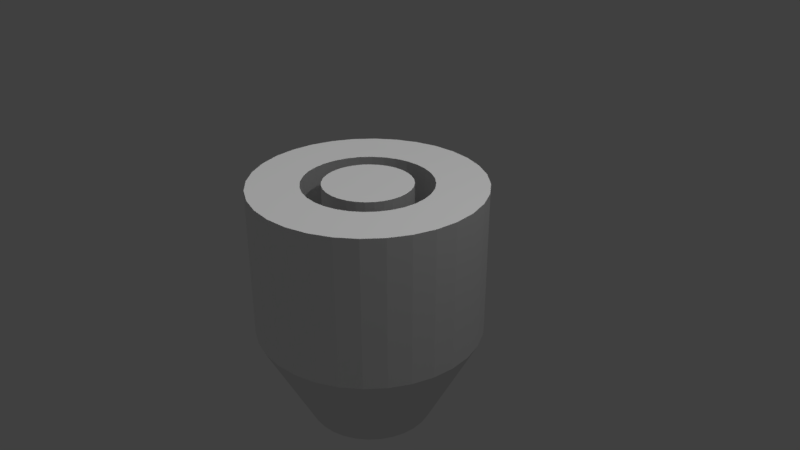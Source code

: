 # Source: level_01_blend.blend  (saved by Blender 2.78.0; exported with 4.5.12 LTS)
import bpy
from mathutils import Matrix  # noqa: F401  (used for matrix-valued properties, if any)

bpy.ops.wm.read_factory_settings(use_empty=True)
scene = bpy.context.scene
scene.name = 'Scene'

# ---- collections
col_collection_1 = bpy.data.collections.new('Collection 1'); scene.collection.children.link(col_collection_1)

# ---- materials (node trees are filled in below, after node groups)
mat_material_001 = bpy.data.materials.new('Material.001')
mat_material_001.alpha_threshold = 0.0
mat_material_001.use_transparent_shadow = False
mat_material_001.roughness = 0.5

# ---- material node trees

# ---- world
world_world = bpy.data.worlds.new('World'); scene.world = world_world
world_world.color = (0.05088, 0.05088, 0.05088)
world_world.use_sun_shadow = False
world_world.sun_shadow_jitter_overblur = 0.0
world_world.cycles.sampling_method = 'MANUAL'

# ---- cameras
cam_camera = bpy.data.cameras.new('Camera')
cam_camera.clip_end = 100.0
cam_camera.lens = 35.0
cam_camera.sensor_width = 32.0
cam_camera.sensor_height = 18.0
cam_camera.ortho_scale = 7.314
cam_camera.dof.focus_distance = 0.0
cam_camera.dof.aperture_fstop = 128.0

# ---- lights
light_sun = bpy.data.lights.new('Sun', 'SUN')
light_sun.transmission_factor = 0.0
light_sun.angle = 0.1993
light_sun.energy = 1.0
light_sun.shadow_buffer_clip_start = 0.5
light_sun.shadow_soft_size = 0.1
light_sun.shadow_cascade_max_distance = 1000.0
light_lamp = bpy.data.lights.new('Lamp', 'POINT')
light_lamp.transmission_factor = 0.0
light_lamp.cutoff_distance = 30.0
light_lamp.energy = 100.0
light_lamp.shadow_buffer_clip_start = 1.001
light_lamp.shadow_soft_size = 0.1
light_lamp.shadow_maximum_resolution = 0.006
light_lamp.use_absolute_resolution = True

# ---- meshes
me_cylinder_001 = bpy.data.meshes.new('Cylinder.001')
me_cylinder_001.from_pydata([(0.0, 0.0, -2.347), (0.0, 0.0, 1.0), (0.0, 1.0, -2.347), (0.0, 1.0, 1.0), (0.1951, 0.9808, -2.347), (0.1951, 0.9808, 1.0), (0.3827, 0.9239, -2.347), (0.3827, 0.9239, 1.0), (0.5556, 0.8315, -2.347), (0.5556, 0.8315, 1.0), (0.7071, 0.7071, -2.347), (0.7071, 0.7071, 1.0), (0.8315, 0.5556, -2.347), (0.8315, 0.5556, 1.0), (0.9239, 0.3827, -2.347), (0.9239, 0.3827, 1.0), (0.9808, 0.1951, -2.347), (0.9808, 0.1951, 1.0), (1.0, 7.55e-08, -2.347), (1.0, 7.55e-08, 1.0), (0.9808, -0.1951, -2.347), (0.9808, -0.1951, 1.0), (0.9239, -0.3827, -2.347), (0.9239, -0.3827, 1.0), (0.8315, -0.5556, -2.347), (0.8315, -0.5556, 1.0), (0.7071, -0.7071, -2.347), (0.7071, -0.7071, 1.0), (0.5556, -0.8315, -2.347), (0.5556, -0.8315, 1.0), (0.3827, -0.9239, -2.347), (0.3827, -0.9239, 1.0), (0.1951, -0.9808, -2.347), (0.1951, -0.9808, 1.0), (-3.258e-07, -1.0, -2.347), (-3.258e-07, -1.0, 1.0), (-0.1951, -0.9808, -2.347), (-0.1951, -0.9808, 1.0), (-0.3827, -0.9239, -2.347), (-0.3827, -0.9239, 1.0), (-0.5556, -0.8315, -2.347), (-0.5556, -0.8315, 1.0), (-0.7071, -0.7071, -2.347), (-0.7071, -0.7071, 1.0), (-0.8315, -0.5556, -2.347), (-0.8315, -0.5556, 1.0), (-0.9239, -0.3827, -2.347), (-0.9239, -0.3827, 1.0), (-0.9808, -0.1951, -2.347), (-0.9808, -0.1951, 1.0), (-1.0, 9.656e-07, -2.347), (-1.0, 9.656e-07, 1.0), (-0.9808, 0.1951, -2.347), (-0.9808, 0.1951, 1.0), (-0.9239, 0.3827, -2.347), (-0.9239, 0.3827, 1.0), (-0.8315, 0.5556, -2.347), (-0.8315, 0.5556, 1.0), (-0.7071, 0.7071, -2.347), (-0.7071, 0.7071, 1.0), (-0.5556, 0.8315, -2.347), (-0.5556, 0.8315, 1.0), (-0.3827, 0.9239, -2.347), (-0.3827, 0.9239, 1.0), (-0.1951, 0.9808, -2.347), (-0.1951, 0.9808, 1.0)], [], [(0, 2, 4), (1, 5, 3), (2, 3, 5, 4), (0, 4, 6), (1, 7, 5), (4, 5, 7, 6), (0, 6, 8), (1, 9, 7), (6, 7, 9, 8), (0, 8, 10), (1, 11, 9), (8, 9, 11, 10), (0, 10, 12), (1, 13, 11), (10, 11, 13, 12), (0, 12, 14), (1, 15, 13), (12, 13, 15, 14), (0, 14, 16), (1, 17, 15), (14, 15, 17, 16), (0, 16, 18), (1, 19, 17), (16, 17, 19, 18), (0, 18, 20), (1, 21, 19), (18, 19, 21, 20), (0, 20, 22), (1, 23, 21), (20, 21, 23, 22), (0, 22, 24), (1, 25, 23), (22, 23, 25, 24), (0, 24, 26), (1, 27, 25), (24, 25, 27, 26), (0, 26, 28), (1, 29, 27), (26, 27, 29, 28), (0, 28, 30), (1, 31, 29), (28, 29, 31, 30), (0, 30, 32), (1, 33, 31), (30, 31, 33, 32), (0, 32, 34), (1, 35, 33), (32, 33, 35, 34), (0, 34, 36), (1, 37, 35), (34, 35, 37, 36), (0, 36, 38), (1, 39, 37), (36, 37, 39, 38), (0, 38, 40), (1, 41, 39), (38, 39, 41, 40), (0, 40, 42), (1, 43, 41), (40, 41, 43, 42), (0, 42, 44), (1, 45, 43), (42, 43, 45, 44), (0, 44, 46), (1, 47, 45), (44, 45, 47, 46), (0, 46, 48), (1, 49, 47), (46, 47, 49, 48), (0, 48, 50), (1, 51, 49), (48, 49, 51, 50), (0, 50, 52), (1, 53, 51), (50, 51, 53, 52), (0, 52, 54), (1, 55, 53), (52, 53, 55, 54), (0, 54, 56), (1, 57, 55), (54, 55, 57, 56), (0, 56, 58), (1, 59, 57), (56, 57, 59, 58), (0, 58, 60), (1, 61, 59), (58, 59, 61, 60), (0, 60, 62), (1, 63, 61), (60, 61, 63, 62), (0, 62, 64), (1, 65, 63), (62, 63, 65, 64), (0, 64, 2), (1, 3, 65), (64, 65, 3, 2)])
_ca = me_cylinder_001.color_attributes.new('Col', 'BYTE_COLOR', 'CORNER')
_ca.data.foreach_set('color', [0.02029, 0.1683, 0.6308, 1.0, 0.02029, 0.1683, 0.6308, 1.0, 0.02029, 0.1683, 0.6308, 1.0, 0.008568, 0.03071, 0.147, 1.0, 0.008568, 0.03071, 0.147, 1.0, 0.008568, 0.03071, 0.147, 1.0, 0.02029, 0.1683, 0.6308, 1.0, 0.02029, 0.1683, 0.6308, 1.0, 0.02029, 0.1683, 0.6308, 1.0, 0.02029, 0.1683, 0.6308, 1.0, 0.02029, 0.1683, 0.6308, 1.0, 0.02029, 0.1683, 0.6308, 1.0, 0.02029, 0.1683, 0.6308, 1.0, 0.4342, 0.6445, 0.7379, 1.0, 0.4342, 0.6445, 0.7379, 1.0, 0.4342, 0.6445, 0.7379, 1.0, 0.02029, 0.1683, 0.6308, 1.0, 0.02029, 0.1683, 0.6308, 1.0, 0.02029, 0.1683, 0.6308, 1.0, 0.02029, 0.1683, 0.6308, 1.0, 0.02029, 0.1683, 0.6308, 1.0, 0.02029, 0.1683, 0.6308, 1.0, 0.02029, 0.1683, 0.6308, 1.0, 0.008568, 0.03071, 0.147, 1.0, 0.008568, 0.03071, 0.147, 1.0, 0.008568, 0.03071, 0.147, 1.0, 0.02029, 0.1683, 0.6308, 1.0, 0.02029, 0.1683, 0.6308, 1.0, 0.02029, 0.1683, 0.6308, 1.0, 0.02029, 0.1683, 0.6308, 1.0, 0.02029, 0.1683, 0.6308, 1.0, 0.02029, 0.1683, 0.6308, 1.0, 0.02029, 0.1683, 0.6308, 1.0, 0.4342, 0.6445, 0.7379, 1.0, 0.4342, 0.6445, 0.7379, 1.0, 0.4342, 0.6445, 0.7379, 1.0, 0.02029, 0.1683, 0.6308, 1.0, 0.02029, 0.1683, 0.6308, 1.0, 0.02029, 0.1683, 0.6308, 1.0, 0.02029, 0.1683, 0.6308, 1.0, 0.02029, 0.1683, 0.6308, 1.0, 0.02029, 0.1683, 0.6308, 1.0, 0.02029, 0.1683, 0.6308, 1.0, 0.008568, 0.03071, 0.147, 1.0, 0.008568, 0.03071, 0.147, 1.0, 0.008568, 0.03071, 0.147, 1.0, 0.02029, 0.1683, 0.6308, 1.0, 0.02029, 0.1683, 0.6308, 1.0, 0.02029, 0.1683, 0.6308, 1.0, 0.02029, 0.1683, 0.6308, 1.0, 0.02029, 0.1683, 0.6308, 1.0, 0.02029, 0.1683, 0.6308, 1.0, 0.02029, 0.1683, 0.6308, 1.0, 0.4342, 0.6445, 0.7379, 1.0, 0.4342, 0.6445, 0.7379, 1.0, 0.4342, 0.6445, 0.7379, 1.0, 0.02029, 0.1683, 0.6308, 1.0, 0.02029, 0.1683, 0.6308, 1.0, 0.02029, 0.1683, 0.6308, 1.0, 0.02029, 0.1683, 0.6308, 1.0, 0.02029, 0.1683, 0.6308, 1.0, 0.02029, 0.1683, 0.6308, 1.0, 0.02122, 0.1714, 0.6308, 1.0, 0.008568, 0.03071, 0.147, 1.0, 0.008568, 0.03071, 0.147, 1.0, 0.008568, 0.03071, 0.147, 1.0, 0.02029, 0.1683, 0.6308, 1.0, 0.02029, 0.1683, 0.6308, 1.0, 0.02029, 0.1683, 0.6308, 1.0, 0.02029, 0.1683, 0.6308, 1.0, 0.02029, 0.1683, 0.6308, 1.0, 0.02122, 0.1714, 0.6308, 1.0, 0.02122, 0.1714, 0.6308, 1.0, 0.4342, 0.6445, 0.7379, 1.0, 0.4342, 0.6445, 0.7379, 1.0, 0.4342, 0.6445, 0.7379, 1.0, 0.02029, 0.1683, 0.6308, 1.0, 0.02029, 0.1683, 0.6308, 1.0, 0.02029, 0.1683, 0.6308, 1.0, 0.02029, 0.1683, 0.6308, 1.0, 0.02029, 0.1683, 0.6308, 1.0, 0.02122, 0.1714, 0.6308, 1.0, 0.02122, 0.1714, 0.6308, 1.0, 0.008568, 0.03071, 0.147, 1.0, 0.008568, 0.03071, 0.147, 1.0, 0.008568, 0.03071, 0.147, 1.0, 0.02029, 0.1683, 0.6308, 1.0, 0.02029, 0.1683, 0.6308, 1.0, 0.02029, 0.1683, 0.6308, 1.0, 0.02029, 0.1683, 0.6308, 1.0, 0.02029, 0.1683, 0.6308, 1.0, 0.02122, 0.1714, 0.6308, 1.0, 0.02122, 0.1714, 0.6308, 1.0, 0.4342, 0.6445, 0.7379, 1.0, 0.4342, 0.6445, 0.7379, 1.0, 0.4342, 0.6445, 0.7379, 1.0, 0.02029, 0.1683, 0.6308, 1.0, 0.02029, 0.1683, 0.6308, 1.0, 0.02029, 0.1683, 0.6308, 1.0, 0.02029, 0.1683, 0.6308, 1.0, 0.02029, 0.1683, 0.6308, 1.0, 0.02122, 0.1714, 0.6308, 1.0, 0.02122, 0.1683, 0.6308, 1.0, 0.008568, 0.03071, 0.147, 1.0, 0.008568, 0.03071, 0.147, 1.0, 0.008568, 0.03071, 0.147, 1.0, 0.02029, 0.1683, 0.6308, 1.0, 0.02029, 0.1683, 0.6308, 1.0, 0.02029, 0.1683, 0.6308, 1.0, 0.02029, 0.1683, 0.6308, 1.0, 0.02029, 0.1683, 0.6308, 1.0, 0.02122, 0.1683, 0.6308, 1.0, 0.02029, 0.1683, 0.6308, 1.0, 0.4342, 0.6445, 0.7379, 1.0, 0.4342, 0.6445, 0.7379, 1.0, 0.4342, 0.6445, 0.7379, 1.0, 0.02029, 0.1683, 0.6308, 1.0, 0.02029, 0.1683, 0.6308, 1.0, 0.02029, 0.1683, 0.6308, 1.0, 0.02029, 0.1683, 0.6308, 1.0, 0.02029, 0.1683, 0.6308, 1.0, 0.02029, 0.1683, 0.6308, 1.0, 0.02122, 0.1714, 0.6308, 1.0, 0.008568, 0.03071, 0.147, 1.0, 0.008568, 0.03071, 0.147, 1.0, 0.008568, 0.03071, 0.147, 1.0, 0.02029, 0.1683, 0.6308, 1.0, 0.02029, 0.1683, 0.6308, 1.0, 0.02029, 0.1683, 0.6308, 1.0, 0.02029, 0.1683, 0.6308, 1.0, 0.02029, 0.1683, 0.6308, 1.0, 0.02122, 0.1714, 0.6308, 1.0, 0.02416, 0.1779, 0.6376, 1.0, 0.4342, 0.6445, 0.7379, 1.0, 0.4342, 0.6445, 0.7379, 1.0, 0.4342, 0.6445, 0.7379, 1.0, 0.02029, 0.1683, 0.6308, 1.0, 0.02029, 0.1683, 0.6308, 1.0, 0.02029, 0.1683, 0.6308, 1.0, 0.02029, 0.1683, 0.6308, 1.0, 0.02029, 0.1683, 0.6308, 1.0, 0.02416, 0.1779, 0.6376, 1.0, 0.02956, 0.1912, 0.6445, 1.0, 0.008568, 0.03071, 0.147, 1.0, 0.008568, 0.03071, 0.147, 1.0, 0.008568, 0.03071, 0.147, 1.0, 0.02029, 0.1683, 0.6308, 1.0, 0.02029, 0.1683, 0.6308, 1.0, 0.02029, 0.1683, 0.6308, 1.0, 0.02122, 0.1714, 0.6308, 1.0, 0.02029, 0.1683, 0.6308, 1.0, 0.02956, 0.1912, 0.6445, 1.0, 0.04231, 0.2086, 0.6654, 1.0, 0.4342, 0.6445, 0.7379, 1.0, 0.4342, 0.6445, 0.7379, 1.0, 0.4342, 0.6445, 0.7379, 1.0, 0.02122, 0.1714, 0.6308, 1.0, 0.02029, 0.1683, 0.6308, 1.0, 0.02029, 0.1683, 0.6308, 1.0, 0.02624, 0.1812, 0.6376, 1.0, 0.02029, 0.1683, 0.6308, 1.0, 0.04231, 0.2086, 0.6654, 1.0, 0.05448, 0.2232, 0.6724, 1.0, 0.008568, 0.03071, 0.147, 1.0, 0.008568, 0.03071, 0.147, 1.0, 0.008568, 0.03071, 0.147, 1.0, 0.02624, 0.1812, 0.6376, 1.0, 0.02029, 0.1683, 0.6308, 1.0, 0.02029, 0.1683, 0.6308, 1.0, 0.02029, 0.1683, 0.6308, 1.0, 0.02029, 0.1683, 0.6308, 1.0, 0.05448, 0.2232, 0.6724, 1.0, 0.05951, 0.2384, 0.6795, 1.0, 0.4342, 0.6445, 0.7379, 1.0, 0.4342, 0.6445, 0.7379, 1.0, 0.4342, 0.6445, 0.7379, 1.0, 0.02029, 0.1683, 0.6308, 1.0, 0.02029, 0.1683, 0.6308, 1.0, 0.02029, 0.1683, 0.6308, 1.0, 0.02029, 0.1683, 0.6308, 1.0, 0.02029, 0.1683, 0.6308, 1.0, 0.05951, 0.2384, 0.6795, 1.0, 0.07421, 0.2582, 0.6939, 1.0, 0.008568, 0.03071, 0.147, 1.0, 0.008568, 0.03071, 0.147, 1.0, 0.008568, 0.03071, 0.147, 1.0, 0.02029, 0.1683, 0.6308, 1.0, 0.02029, 0.1683, 0.6308, 1.0, 0.02029, 0.1683, 0.6308, 1.0, 0.02029, 0.1683, 0.6308, 1.0, 0.02029, 0.1683, 0.6308, 1.0, 0.07421, 0.2582, 0.6939, 1.0, 0.08866, 0.2789, 0.7011, 1.0, 0.4342, 0.6445, 0.7379, 1.0, 0.4342, 0.6445, 0.7379, 1.0, 0.4342, 0.6445, 0.7379, 1.0, 0.02029, 0.1683, 0.6308, 1.0, 0.02029, 0.1683, 0.6308, 1.0, 0.02029, 0.1683, 0.6308, 1.0, 0.02029, 0.1683, 0.6308, 1.0, 0.02029, 0.1683, 0.6308, 1.0, 0.08866, 0.2789, 0.7011, 1.0, 0.03434, 0.1946, 0.6514, 1.0, 0.008568, 0.03071, 0.147, 1.0, 0.008568, 0.03071, 0.147, 1.0, 0.008568, 0.03071, 0.147, 1.0, 0.02029, 0.1683, 0.6308, 1.0, 0.02029, 0.1683, 0.6308, 1.0, 0.02029, 0.1683, 0.6308, 1.0, 0.02029, 0.1683, 0.6308, 1.0, 0.02029, 0.1683, 0.6308, 1.0, 0.03434, 0.1946, 0.6514, 1.0, 0.02122, 0.1714, 0.6308, 1.0, 0.4342, 0.6445, 0.7379, 1.0, 0.4342, 0.6445, 0.7379, 1.0, 0.4342, 0.6445, 0.7379, 1.0, 0.02029, 0.1683, 0.6308, 1.0, 0.02029, 0.1683, 0.6308, 1.0, 0.02029, 0.1683, 0.6308, 1.0, 0.02029, 0.1683, 0.6308, 1.0, 0.02029, 0.1683, 0.6308, 1.0, 0.02122, 0.1714, 0.6308, 1.0, 0.02029, 0.1683, 0.6308, 1.0, 0.008568, 0.03071, 0.147, 1.0, 0.008568, 0.03071, 0.147, 1.0, 0.008568, 0.03071, 0.147, 1.0, 0.02029, 0.1683, 0.6308, 1.0, 0.02029, 0.1683, 0.6308, 1.0, 0.02029, 0.1683, 0.6308, 1.0, 0.02029, 0.1683, 0.6308, 1.0, 0.02029, 0.1683, 0.6308, 1.0, 0.02029, 0.1683, 0.6308, 1.0, 0.02029, 0.1683, 0.6308, 1.0, 0.4342, 0.6445, 0.7379, 1.0, 0.4342, 0.6445, 0.7379, 1.0, 0.4342, 0.6445, 0.7379, 1.0, 0.02029, 0.1683, 0.6308, 1.0, 0.02029, 0.1683, 0.6308, 1.0, 0.02029, 0.1683, 0.6308, 1.0, 0.02029, 0.1683, 0.6308, 1.0, 0.02029, 0.1683, 0.6308, 1.0, 0.02029, 0.1683, 0.6308, 1.0, 0.02029, 0.1683, 0.6308, 1.0, 0.008568, 0.03071, 0.147, 1.0, 0.008568, 0.03071, 0.147, 1.0, 0.008568, 0.03071, 0.147, 1.0, 0.02029, 0.1683, 0.6308, 1.0, 0.02029, 0.1683, 0.6308, 1.0, 0.02029, 0.1683, 0.6308, 1.0, 0.02029, 0.1683, 0.6308, 1.0, 0.02029, 0.1683, 0.6308, 1.0, 0.02029, 0.1683, 0.6308, 1.0, 0.02029, 0.1683, 0.6308, 1.0, 0.4342, 0.6445, 0.7379, 1.0, 0.4342, 0.6445, 0.7379, 1.0, 0.4342, 0.6445, 0.7379, 1.0, 0.02029, 0.1683, 0.6308, 1.0, 0.02029, 0.1683, 0.6308, 1.0, 0.02029, 0.1683, 0.6308, 1.0, 0.02029, 0.1683, 0.6308, 1.0, 0.02029, 0.1683, 0.6308, 1.0, 0.02029, 0.1683, 0.6308, 1.0, 0.02029, 0.1683, 0.6308, 1.0, 0.008568, 0.03071, 0.147, 1.0, 0.008568, 0.03071, 0.147, 1.0, 0.008568, 0.03071, 0.147, 1.0, 0.02029, 0.1683, 0.6308, 1.0, 0.02029, 0.1683, 0.6308, 1.0, 0.02029, 0.1683, 0.6308, 1.0, 0.02122, 0.1714, 0.6308, 1.0, 0.02029, 0.1683, 0.6308, 1.0, 0.02029, 0.1683, 0.6308, 1.0, 0.02732, 0.1878, 0.6514, 1.0, 0.4342, 0.6445, 0.7379, 1.0, 0.4342, 0.6445, 0.7379, 1.0, 0.4342, 0.6445, 0.7379, 1.0, 0.02122, 0.1714, 0.6308, 1.0, 0.02029, 0.1683, 0.6308, 1.0, 0.02217, 0.1714, 0.6376, 1.0, 0.04092, 0.2122, 0.6514, 1.0, 0.02029, 0.1683, 0.6308, 1.0, 0.02732, 0.1878, 0.6514, 1.0, 0.02029, 0.1683, 0.6308, 1.0, 0.008568, 0.03071, 0.147, 1.0, 0.008568, 0.03071, 0.147, 1.0, 0.008568, 0.03071, 0.147, 1.0, 0.04092, 0.2122, 0.6514, 1.0, 0.02217, 0.1714, 0.6376, 1.0, 0.02122, 0.1683, 0.6308, 1.0, 0.02732, 0.1845, 0.6445, 1.0, 0.02029, 0.1683, 0.6308, 1.0, 0.02029, 0.1683, 0.6308, 1.0, 0.02029, 0.1683, 0.6308, 1.0, 0.4342, 0.6445, 0.7379, 1.0, 0.4342, 0.6445, 0.7379, 1.0, 0.4342, 0.6445, 0.7379, 1.0, 0.02732, 0.1845, 0.6445, 1.0, 0.02122, 0.1683, 0.6308, 1.0, 0.02029, 0.1683, 0.6308, 1.0, 0.05286, 0.227, 0.6654, 1.0, 0.02029, 0.1683, 0.6308, 1.0, 0.02029, 0.1683, 0.6308, 1.0, 0.02029, 0.1683, 0.6308, 1.0, 0.008568, 0.03071, 0.147, 1.0, 0.008568, 0.03071, 0.147, 1.0, 0.008568, 0.03071, 0.147, 1.0, 0.05286, 0.227, 0.6654, 1.0, 0.02029, 0.1683, 0.6308, 1.0, 0.02029, 0.1683, 0.6308, 1.0, 0.02029, 0.1683, 0.6308, 1.0, 0.02029, 0.1683, 0.6308, 1.0, 0.02029, 0.1683, 0.6308, 1.0, 0.02029, 0.1683, 0.6308, 1.0, 0.4342, 0.6445, 0.7379, 1.0, 0.4342, 0.6445, 0.7379, 1.0, 0.4342, 0.6445, 0.7379, 1.0, 0.02029, 0.1683, 0.6308, 1.0, 0.02029, 0.1683, 0.6308, 1.0, 0.02029, 0.1683, 0.6308, 1.0, 0.02029, 0.1683, 0.6308, 1.0])
me_cylinder_001.use_remesh_preserve_volume = False
me_cylinder_001.use_remesh_preserve_attributes = False
me_cylinder_001.use_mirror_vertex_groups = False
me_cylinder_001.use_paint_bone_selection = False
me_cylinder_001.use_paint_mask = True
me_cylinder_001.update()
me_cylinder = bpy.data.meshes.new('Cylinder')
me_cylinder.from_pydata([(-2.774e-08, 1.518, -1.0), (-2.774e-08, 1.518, 1.0), (0.2962, 1.489, -1.0), (0.2962, 1.489, 1.0), (0.5809, 1.402, -1.0), (0.5809, 1.402, 1.0), (0.8434, 1.262, -1.0), (0.8434, 1.262, 1.0), (1.073, 1.073, -1.0), (1.073, 1.073, 1.0), (1.262, 0.8434, -1.0), (1.262, 0.8434, 1.0), (1.402, 0.5809, -1.0), (1.402, 0.5809, 1.0), (1.489, 0.2962, -1.0), (1.489, 0.2962, 1.0), (1.518, -5.039e-08, -1.0), (1.518, -5.039e-08, 1.0), (1.489, -0.2962, -1.0), (1.489, -0.2962, 1.0), (1.402, -0.5809, -1.0), (1.402, -0.5809, 1.0), (1.262, -0.8434, -1.0), (1.262, -0.8434, 1.0), (1.073, -1.073, -1.0), (1.073, -1.073, 1.0), (0.8434, -1.262, -1.0), (0.8434, -1.262, 1.0), (0.5809, -1.402, -1.0), (0.5809, -1.402, 1.0), (0.2962, -1.489, -1.0), (0.2962, -1.489, 1.0), (-5.224e-07, -1.518, -1.0), (-5.224e-07, -1.518, 1.0), (-0.2962, -1.489, -1.0), (-0.2962, -1.489, 1.0), (-0.5809, -1.402, -1.0), (-0.5809, -1.402, 1.0), (-0.8434, -1.262, -1.0), (-0.8434, -1.262, 1.0), (-1.073, -1.073, -1.0), (-1.073, -1.073, 1.0), (-1.262, -0.8434, -1.0), (-1.262, -0.8434, 1.0), (-1.402, -0.5809, -1.0), (-1.402, -0.5809, 1.0), (-1.489, -0.2962, -1.0), (-1.489, -0.2962, 1.0), (-1.518, 1.301e-06, -1.0), (-1.518, 1.301e-06, 1.0), (-1.489, 0.2962, -1.0), (-1.489, 0.2962, 1.0), (-1.402, 0.5809, -1.0), (-1.402, 0.5809, 1.0), (-1.262, 0.8434, -1.0), (-1.262, 0.8434, 1.0), (-1.073, 1.073, -1.0), (-1.073, 1.073, 1.0), (-0.8434, 1.262, -1.0), (-0.8434, 1.262, 1.0), (-0.5809, 1.402, -1.0), (-0.5809, 1.402, 1.0), (-0.2962, 1.489, -1.0), (-0.2962, 1.489, 1.0), (0.1646, 0.8275, -2.327), (-2.55e-09, 0.8437, -2.327), (-2.55e-09, 0.8437, 1.0), (0.1646, 0.8275, 1.0), (0.3229, 0.7795, -2.327), (0.3229, 0.7795, 1.0), (0.4688, 0.7016, -2.327), (0.4688, 0.7016, 1.0), (0.5966, 0.5966, -2.327), (0.5966, 0.5966, 1.0), (0.7016, 0.4688, -2.327), (0.7016, 0.4688, 1.0), (0.7795, 0.3229, -2.327), (0.7795, 0.3229, 1.0), (0.8275, 0.1646, -2.327), (0.8275, 0.1646, 1.0), (0.8437, 1.085e-07, -2.327), (0.8437, 1.085e-07, 1.0), (0.8275, -0.1646, -2.327), (0.8275, -0.1646, 1.0), (0.7795, -0.3229, -2.327), (0.7795, -0.3229, 1.0), (0.7016, -0.4688, -2.327), (0.7016, -0.4688, 1.0), (0.5966, -0.5966, -2.327), (0.5966, -0.5966, 1.0), (0.4688, -0.7016, -2.327), (0.4688, -0.7016, 1.0), (0.3229, -0.7795, -2.327), (0.3229, -0.7795, 1.0), (0.1646, -0.8275, -2.327), (0.1646, -0.8275, 1.0), (-2.775e-07, -0.8437, -2.327), (-2.775e-07, -0.8437, 1.0), (-0.1646, -0.8275, -2.327), (-0.1646, -0.8275, 1.0), (-0.3229, -0.7795, -2.327), (-0.3229, -0.7795, 1.0), (-0.4688, -0.7016, -2.327), (-0.4688, -0.7016, 1.0), (-0.5966, -0.5966, -2.327), (-0.5966, -0.5966, 1.0), (-0.7016, -0.4688, -2.327), (-0.7016, -0.4688, 1.0), (-0.7795, -0.3229, -2.327), (-0.7795, -0.3229, 1.0), (-0.8275, -0.1646, -2.327), (-0.8275, -0.1646, 1.0), (-0.8437, 8.595e-07, -2.327), (-0.8437, 8.595e-07, 1.0), (-0.8275, 0.1646, -2.327), (-0.8275, 0.1646, 1.0), (-0.7795, 0.3229, -2.327), (-0.7795, 0.3229, 1.0), (-0.7015, 0.4688, -2.327), (-0.7015, 0.4688, 1.0), (-0.5966, 0.5966, -2.327), (-0.5966, 0.5966, 1.0), (-0.4688, 0.7016, -2.327), (-0.4688, 0.7016, 1.0), (-0.3229, 0.7795, -2.327), (-0.3229, 0.7795, 1.0), (-0.1646, 0.8275, -2.327), (-0.1646, 0.8275, 1.0)], [], [(0, 1, 3, 2), (2, 3, 5, 4), (4, 5, 7, 6), (6, 7, 9, 8), (8, 9, 11, 10), (10, 11, 13, 12), (12, 13, 15, 14), (14, 15, 17, 16), (16, 17, 19, 18), (18, 19, 21, 20), (20, 21, 23, 22), (22, 23, 25, 24), (24, 25, 27, 26), (26, 27, 29, 28), (28, 29, 31, 30), (30, 31, 33, 32), (32, 33, 35, 34), (34, 35, 37, 36), (36, 37, 39, 38), (38, 39, 41, 40), (40, 41, 43, 42), (42, 43, 45, 44), (44, 45, 47, 46), (46, 47, 49, 48), (48, 49, 51, 50), (50, 51, 53, 52), (52, 53, 55, 54), (54, 55, 57, 56), (56, 57, 59, 58), (58, 59, 61, 60), (60, 61, 63, 62), (62, 63, 1, 0), (65, 64, 67, 66), (64, 68, 69, 67), (68, 70, 71, 69), (70, 72, 73, 71), (72, 74, 75, 73), (74, 76, 77, 75), (76, 78, 79, 77), (78, 80, 81, 79), (80, 82, 83, 81), (82, 84, 85, 83), (84, 86, 87, 85), (86, 88, 89, 87), (88, 90, 91, 89), (90, 92, 93, 91), (92, 94, 95, 93), (94, 96, 97, 95), (96, 98, 99, 97), (98, 100, 101, 99), (100, 102, 103, 101), (102, 104, 105, 103), (104, 106, 107, 105), (106, 108, 109, 107), (108, 110, 111, 109), (110, 112, 113, 111), (112, 114, 115, 113), (114, 116, 117, 115), (116, 118, 119, 117), (118, 120, 121, 119), (120, 122, 123, 121), (122, 124, 125, 123), (124, 126, 127, 125), (126, 65, 66, 127), (40, 104, 102, 38), (21, 85, 87, 23), (58, 122, 120, 56), (39, 103, 105, 41), (6, 70, 68, 4), (57, 121, 123, 59), (24, 88, 86, 22), (5, 69, 71, 7), (42, 106, 104, 40), (23, 87, 89, 25), (60, 124, 122, 58), (41, 105, 107, 43), (8, 72, 70, 6), (59, 123, 125, 61), (26, 90, 88, 24), (7, 71, 73, 9), (44, 108, 106, 42), (25, 89, 91, 27), (62, 126, 124, 60), (43, 107, 109, 45), (10, 74, 72, 8), (61, 125, 127, 63), (28, 92, 90, 26), (9, 73, 75, 11), (46, 110, 108, 44), (27, 91, 93, 29), (0, 65, 126, 62), (45, 109, 111, 47), (12, 76, 74, 10), (63, 127, 66, 1), (30, 94, 92, 28), (11, 75, 77, 13), (48, 112, 110, 46), (29, 93, 95, 31), (47, 111, 113, 49), (14, 78, 76, 12), (32, 96, 94, 30), (13, 77, 79, 15), (50, 114, 112, 48), (31, 95, 97, 33), (49, 113, 115, 51), (16, 80, 78, 14), (34, 98, 96, 32), (15, 79, 81, 17), (52, 116, 114, 50), (33, 97, 99, 35), (51, 115, 117, 53), (18, 82, 80, 16), (36, 100, 98, 34), (17, 81, 83, 19), (2, 64, 65, 0), (54, 118, 116, 52), (35, 99, 101, 37), (53, 117, 119, 55), (20, 84, 82, 18), (1, 66, 67, 3), (38, 102, 100, 36), (19, 83, 85, 21), (56, 120, 118, 54), (37, 101, 103, 39), (4, 68, 64, 2), (55, 119, 121, 57), (22, 86, 84, 20), (3, 67, 69, 5)])
_ca = me_cylinder.color_attributes.new('Col', 'BYTE_COLOR', 'CORNER')
_ca.data.foreach_set('color', [0.4342, 0.6445, 0.7379, 1.0, 0.4342, 0.6445, 0.7379, 1.0, 0.4342, 0.6445, 0.7379, 1.0, 0.4342, 0.6445, 0.7379, 1.0, 0.4342, 0.6445, 0.7379, 1.0, 0.4342, 0.6445, 0.7379, 1.0, 0.4342, 0.6445, 0.7379, 1.0, 0.4342, 0.6445, 0.7379, 1.0, 0.4342, 0.6445, 0.7379, 1.0, 0.4342, 0.6445, 0.7379, 1.0, 0.4342, 0.6445, 0.7379, 1.0, 0.4342, 0.6445, 0.7379, 1.0, 0.4342, 0.6445, 0.7379, 1.0, 0.4342, 0.6445, 0.7379, 1.0, 0.4342, 0.6445, 0.7379, 1.0, 0.4342, 0.6445, 0.7379, 1.0, 0.4342, 0.6445, 0.7379, 1.0, 0.4342, 0.6445, 0.7379, 1.0, 0.4342, 0.6445, 0.7379, 1.0, 0.4342, 0.6445, 0.7379, 1.0, 0.4342, 0.6445, 0.7379, 1.0, 0.4342, 0.6445, 0.7379, 1.0, 0.4342, 0.6445, 0.7379, 1.0, 0.4342, 0.6445, 0.7379, 1.0, 0.4342, 0.6445, 0.7379, 1.0, 0.4342, 0.6445, 0.7379, 1.0, 0.4342, 0.6445, 0.7379, 1.0, 0.4342, 0.6445, 0.7379, 1.0, 0.4342, 0.6445, 0.7379, 1.0, 0.4342, 0.6445, 0.7379, 1.0, 0.4342, 0.6445, 0.7379, 1.0, 0.4342, 0.6445, 0.7379, 1.0, 0.4342, 0.6445, 0.7379, 1.0, 0.4342, 0.6445, 0.7379, 1.0, 0.4342, 0.6445, 0.7379, 1.0, 0.4342, 0.6445, 0.7379, 1.0, 0.4342, 0.6445, 0.7379, 1.0, 0.4342, 0.6445, 0.7379, 1.0, 0.4342, 0.6445, 0.7379, 1.0, 0.4342, 0.6445, 0.7379, 1.0, 0.4342, 0.6445, 0.7379, 1.0, 0.4342, 0.6445, 0.7379, 1.0, 0.4342, 0.6445, 0.7379, 1.0, 0.4342, 0.6445, 0.7379, 1.0, 0.4342, 0.6445, 0.7379, 1.0, 0.4342, 0.6445, 0.7379, 1.0, 0.4342, 0.6445, 0.7379, 1.0, 0.4342, 0.6445, 0.7379, 1.0, 0.4342, 0.6445, 0.7379, 1.0, 0.4342, 0.6445, 0.7379, 1.0, 0.4342, 0.6445, 0.7379, 1.0, 0.4342, 0.6445, 0.7379, 1.0, 0.4342, 0.6445, 0.7379, 1.0, 0.4342, 0.6445, 0.7379, 1.0, 0.4342, 0.6445, 0.7379, 1.0, 0.4342, 0.6445, 0.7379, 1.0, 0.4342, 0.6445, 0.7379, 1.0, 0.4342, 0.6445, 0.7379, 1.0, 0.4342, 0.6445, 0.7379, 1.0, 0.4342, 0.6445, 0.7379, 1.0, 0.4342, 0.6445, 0.7379, 1.0, 0.4342, 0.6445, 0.7379, 1.0, 0.4342, 0.6445, 0.7379, 1.0, 0.4342, 0.6445, 0.7379, 1.0, 0.4342, 0.6445, 0.7379, 1.0, 0.4342, 0.6445, 0.7379, 1.0, 0.4342, 0.6445, 0.7379, 1.0, 0.4342, 0.6445, 0.7379, 1.0, 0.4342, 0.6445, 0.7379, 1.0, 0.4342, 0.6445, 0.7379, 1.0, 0.4342, 0.6445, 0.7379, 1.0, 0.4342, 0.6445, 0.7379, 1.0, 0.4342, 0.6445, 0.7379, 1.0, 0.4342, 0.6445, 0.7379, 1.0, 0.4342, 0.6445, 0.7379, 1.0, 0.4342, 0.6445, 0.7379, 1.0, 0.4342, 0.6445, 0.7379, 1.0, 0.4342, 0.6445, 0.7379, 1.0, 0.4342, 0.6445, 0.7379, 1.0, 0.4342, 0.6445, 0.7379, 1.0, 0.4342, 0.6445, 0.7379, 1.0, 0.4342, 0.6445, 0.7379, 1.0, 0.4342, 0.6445, 0.7379, 1.0, 0.4342, 0.6445, 0.7379, 1.0, 0.4342, 0.6445, 0.7379, 1.0, 0.4342, 0.6445, 0.7379, 1.0, 0.4342, 0.6445, 0.7379, 1.0, 0.4342, 0.6445, 0.7379, 1.0, 0.4342, 0.6445, 0.7379, 1.0, 0.4342, 0.6445, 0.7379, 1.0, 0.4342, 0.6445, 0.7379, 1.0, 0.4342, 0.6445, 0.7379, 1.0, 0.4342, 0.6445, 0.7379, 1.0, 0.4342, 0.6445, 0.7379, 1.0, 0.4342, 0.6445, 0.7379, 1.0, 0.4342, 0.6445, 0.7379, 1.0, 0.4342, 0.6445, 0.7379, 1.0, 0.4342, 0.6445, 0.7379, 1.0, 0.4342, 0.6445, 0.7379, 1.0, 0.4342, 0.6445, 0.7379, 1.0, 0.4342, 0.6445, 0.7379, 1.0, 0.4342, 0.6445, 0.7379, 1.0, 0.4342, 0.6445, 0.7379, 1.0, 0.4342, 0.6445, 0.7379, 1.0, 0.4342, 0.6445, 0.7379, 1.0, 0.4342, 0.6445, 0.7379, 1.0, 0.4342, 0.6445, 0.7379, 1.0, 0.4342, 0.6445, 0.7379, 1.0, 0.4342, 0.6445, 0.7379, 1.0, 0.4342, 0.6445, 0.7379, 1.0, 0.4342, 0.6445, 0.7379, 1.0, 0.4342, 0.6445, 0.7379, 1.0, 0.4342, 0.6445, 0.7379, 1.0, 0.4342, 0.6445, 0.7379, 1.0, 0.4342, 0.6445, 0.7379, 1.0, 0.4342, 0.6445, 0.7379, 1.0, 0.4342, 0.6445, 0.7379, 1.0, 0.4342, 0.6445, 0.7379, 1.0, 0.4342, 0.6445, 0.7379, 1.0, 0.4342, 0.6445, 0.7379, 1.0, 0.4342, 0.6445, 0.7379, 1.0, 0.4342, 0.6445, 0.7379, 1.0, 0.4342, 0.6445, 0.7379, 1.0, 0.4342, 0.6445, 0.7379, 1.0, 0.4342, 0.6445, 0.7379, 1.0, 0.4342, 0.6445, 0.7379, 1.0, 0.4342, 0.6445, 0.7379, 1.0, 0.4342, 0.6445, 0.7379, 1.0, 0.4342, 0.6445, 0.7379, 1.0, 0.4342, 0.6445, 0.7379, 1.0, 0.4342, 0.6445, 0.7379, 1.0, 0.4342, 0.6445, 0.7379, 1.0, 0.4342, 0.6445, 0.7379, 1.0, 0.4342, 0.6445, 0.7379, 1.0, 0.4342, 0.6445, 0.7379, 1.0, 0.4342, 0.6445, 0.7379, 1.0, 0.4342, 0.6445, 0.7379, 1.0, 0.4342, 0.6445, 0.7379, 1.0, 0.4342, 0.6445, 0.7379, 1.0, 0.4342, 0.6445, 0.7379, 1.0, 0.4342, 0.6445, 0.7379, 1.0, 0.4342, 0.6445, 0.7379, 1.0, 0.4342, 0.6445, 0.7379, 1.0, 0.4342, 0.6445, 0.7379, 1.0, 0.4342, 0.6445, 0.7379, 1.0, 0.4342, 0.6445, 0.7379, 1.0, 0.4342, 0.6445, 0.7379, 1.0, 0.4342, 0.6445, 0.7379, 1.0, 0.4342, 0.6445, 0.7379, 1.0, 0.4342, 0.6445, 0.7379, 1.0, 0.4342, 0.6445, 0.7379, 1.0, 0.4342, 0.6445, 0.7379, 1.0, 0.4342, 0.6445, 0.7379, 1.0, 0.4342, 0.6445, 0.7379, 1.0, 0.4342, 0.6445, 0.7379, 1.0, 0.4342, 0.6445, 0.7379, 1.0, 0.4342, 0.6445, 0.7379, 1.0, 0.4342, 0.6445, 0.7379, 1.0, 0.4342, 0.6445, 0.7379, 1.0, 0.4342, 0.6445, 0.7379, 1.0, 0.4342, 0.6445, 0.7379, 1.0, 0.4342, 0.6445, 0.7379, 1.0, 0.4342, 0.6445, 0.7379, 1.0, 0.4342, 0.6445, 0.7379, 1.0, 0.4342, 0.6445, 0.7379, 1.0, 0.4342, 0.6445, 0.7379, 1.0, 0.4342, 0.6445, 0.7379, 1.0, 0.4342, 0.6445, 0.7379, 1.0, 0.4342, 0.6445, 0.7379, 1.0, 0.4342, 0.6445, 0.7379, 1.0, 0.4342, 0.6445, 0.7379, 1.0, 0.4342, 0.6445, 0.7379, 1.0, 0.4342, 0.6445, 0.7379, 1.0, 0.4342, 0.6445, 0.7379, 1.0, 0.4342, 0.6445, 0.7379, 1.0, 0.4342, 0.6445, 0.7379, 1.0, 0.4342, 0.6445, 0.7379, 1.0, 0.4342, 0.6445, 0.7379, 1.0, 0.4342, 0.6445, 0.7379, 1.0, 0.4342, 0.6445, 0.7379, 1.0, 0.4342, 0.6445, 0.7379, 1.0, 0.4342, 0.6445, 0.7379, 1.0, 0.4342, 0.6445, 0.7379, 1.0, 0.4342, 0.6445, 0.7379, 1.0, 0.4342, 0.6445, 0.7379, 1.0, 0.4342, 0.6445, 0.7379, 1.0, 0.4342, 0.6445, 0.7379, 1.0, 0.4342, 0.6445, 0.7379, 1.0, 0.4342, 0.6445, 0.7379, 1.0, 0.4342, 0.6445, 0.7379, 1.0, 0.4342, 0.6445, 0.7379, 1.0, 0.4342, 0.6445, 0.7379, 1.0, 0.4342, 0.6445, 0.7379, 1.0, 0.4342, 0.6445, 0.7379, 1.0, 0.4342, 0.6445, 0.7379, 1.0, 0.4342, 0.6445, 0.7379, 1.0, 0.4342, 0.6445, 0.7379, 1.0, 0.4342, 0.6445, 0.7379, 1.0, 0.4342, 0.6445, 0.7379, 1.0, 0.4342, 0.6445, 0.7379, 1.0, 0.4342, 0.6445, 0.7379, 1.0, 0.4342, 0.6445, 0.7379, 1.0, 0.4342, 0.6445, 0.7379, 1.0, 0.4342, 0.6445, 0.7379, 1.0, 0.4342, 0.6445, 0.7379, 1.0, 0.4342, 0.6445, 0.7379, 1.0, 0.4342, 0.6445, 0.7379, 1.0, 0.4342, 0.6445, 0.7379, 1.0, 0.4342, 0.6445, 0.7379, 1.0, 0.4342, 0.6445, 0.7379, 1.0, 0.4342, 0.6445, 0.7379, 1.0, 0.4342, 0.6445, 0.7379, 1.0, 0.4342, 0.6445, 0.7379, 1.0, 0.4342, 0.6445, 0.7379, 1.0, 0.4342, 0.6445, 0.7379, 1.0, 0.4342, 0.6445, 0.7379, 1.0, 0.4342, 0.6445, 0.7379, 1.0, 0.4342, 0.6445, 0.7379, 1.0, 0.4342, 0.6445, 0.7379, 1.0, 0.4342, 0.6445, 0.7379, 1.0, 0.4342, 0.6445, 0.7379, 1.0, 0.4342, 0.6445, 0.7379, 1.0, 0.4342, 0.6445, 0.7379, 1.0, 0.4342, 0.6445, 0.7379, 1.0, 0.4342, 0.6445, 0.7379, 1.0, 0.4342, 0.6445, 0.7379, 1.0, 0.4342, 0.6445, 0.7379, 1.0, 0.4342, 0.6445, 0.7379, 1.0, 0.4342, 0.6445, 0.7379, 1.0, 0.4342, 0.6445, 0.7379, 1.0, 0.4342, 0.6445, 0.7379, 1.0, 0.4342, 0.6445, 0.7379, 1.0, 0.4342, 0.6445, 0.7379, 1.0, 0.4342, 0.6445, 0.7379, 1.0, 0.4342, 0.6445, 0.7379, 1.0, 0.4342, 0.6445, 0.7379, 1.0, 0.4342, 0.6445, 0.7379, 1.0, 0.4342, 0.6445, 0.7379, 1.0, 0.4342, 0.6445, 0.7379, 1.0, 0.4342, 0.6445, 0.7379, 1.0, 0.4342, 0.6445, 0.7379, 1.0, 0.4342, 0.6445, 0.7379, 1.0, 0.4342, 0.6445, 0.7379, 1.0, 0.4342, 0.6445, 0.7379, 1.0, 0.4342, 0.6445, 0.7379, 1.0, 0.4342, 0.6445, 0.7379, 1.0, 0.4342, 0.6445, 0.7379, 1.0, 0.4342, 0.6445, 0.7379, 1.0, 0.4342, 0.6445, 0.7379, 1.0, 0.4342, 0.6445, 0.7379, 1.0, 0.4342, 0.6445, 0.7379, 1.0, 0.4342, 0.6445, 0.7379, 1.0, 0.4342, 0.6445, 0.7379, 1.0, 0.4342, 0.6445, 0.7379, 1.0, 0.4342, 0.6445, 0.7379, 1.0, 0.4342, 0.6445, 0.7379, 1.0, 0.4342, 0.6445, 0.7379, 1.0, 0.4342, 0.6445, 0.7379, 1.0, 0.4342, 0.6445, 0.7379, 1.0, 0.4342, 0.6445, 0.7379, 1.0, 0.4342, 0.6445, 0.7379, 1.0, 0.4342, 0.6445, 0.7379, 1.0, 0.4342, 0.6445, 0.7379, 1.0, 0.4342, 0.6445, 0.7379, 1.0, 0.4342, 0.6445, 0.7379, 1.0, 0.4342, 0.6445, 0.7379, 1.0, 0.4342, 0.6445, 0.7379, 1.0, 0.4342, 0.6445, 0.7379, 1.0, 0.4342, 0.6445, 0.7379, 1.0, 0.4342, 0.6445, 0.7379, 1.0, 0.4342, 0.6445, 0.7379, 1.0, 0.4342, 0.6445, 0.7379, 1.0, 0.4342, 0.6445, 0.7379, 1.0, 0.4342, 0.6445, 0.7379, 1.0, 0.4342, 0.6445, 0.7379, 1.0, 0.4342, 0.6445, 0.7379, 1.0, 0.4342, 0.6445, 0.7379, 1.0, 0.4342, 0.6445, 0.7379, 1.0, 0.4342, 0.6445, 0.7379, 1.0, 0.4342, 0.6445, 0.7379, 1.0, 0.4342, 0.6445, 0.7379, 1.0, 0.4342, 0.6445, 0.7379, 1.0, 0.4342, 0.6445, 0.7379, 1.0, 0.4342, 0.6445, 0.7379, 1.0, 0.4342, 0.6445, 0.7379, 1.0, 0.4342, 0.6445, 0.7379, 1.0, 0.4342, 0.6445, 0.7379, 1.0, 0.4342, 0.6445, 0.7379, 1.0, 0.4342, 0.6445, 0.7379, 1.0, 0.4342, 0.6445, 0.7379, 1.0, 0.4342, 0.6445, 0.7379, 1.0, 0.4342, 0.6445, 0.7379, 1.0, 0.4342, 0.6445, 0.7379, 1.0, 0.4342, 0.6445, 0.7379, 1.0, 0.4342, 0.6445, 0.7379, 1.0, 0.4342, 0.6445, 0.7379, 1.0, 0.4342, 0.6445, 0.7379, 1.0, 0.4342, 0.6445, 0.7379, 1.0, 0.4342, 0.6445, 0.7379, 1.0, 0.4342, 0.6445, 0.7379, 1.0, 0.4342, 0.6445, 0.7379, 1.0, 0.4342, 0.6445, 0.7379, 1.0, 0.4342, 0.6445, 0.7379, 1.0, 0.4342, 0.6445, 0.7379, 1.0, 0.4342, 0.6445, 0.7379, 1.0, 0.4342, 0.6445, 0.7379, 1.0, 0.4342, 0.6445, 0.7379, 1.0, 0.4342, 0.6445, 0.7379, 1.0, 0.4342, 0.6445, 0.7379, 1.0, 0.4342, 0.6445, 0.7379, 1.0, 0.4342, 0.6445, 0.7379, 1.0, 0.4342, 0.6445, 0.7379, 1.0, 0.4342, 0.6445, 0.7379, 1.0, 0.4342, 0.6445, 0.7379, 1.0, 0.4342, 0.6445, 0.7379, 1.0, 0.4342, 0.6445, 0.7379, 1.0, 0.4342, 0.6445, 0.7379, 1.0, 0.4342, 0.6445, 0.7379, 1.0, 0.4342, 0.6445, 0.7379, 1.0, 0.4342, 0.6445, 0.7379, 1.0, 0.4342, 0.6445, 0.7379, 1.0, 0.4342, 0.6445, 0.7379, 1.0, 0.4342, 0.6445, 0.7379, 1.0, 0.4342, 0.6445, 0.7379, 1.0, 0.4342, 0.6445, 0.7379, 1.0, 0.4342, 0.6445, 0.7379, 1.0, 0.4342, 0.6445, 0.7379, 1.0, 0.4342, 0.6445, 0.7379, 1.0, 0.4342, 0.6445, 0.7379, 1.0, 0.4342, 0.6445, 0.7379, 1.0, 0.4342, 0.6445, 0.7379, 1.0, 0.4342, 0.6445, 0.7379, 1.0, 0.4342, 0.6445, 0.7379, 1.0, 0.4342, 0.6445, 0.7379, 1.0, 0.4342, 0.6445, 0.7379, 1.0, 0.4342, 0.6445, 0.7379, 1.0, 0.4342, 0.6445, 0.7379, 1.0, 0.4342, 0.6445, 0.7379, 1.0, 0.4342, 0.6445, 0.7379, 1.0, 0.4342, 0.6445, 0.7379, 1.0, 0.4342, 0.6445, 0.7379, 1.0, 0.4342, 0.6445, 0.7379, 1.0, 0.4342, 0.6445, 0.7379, 1.0, 0.4342, 0.6445, 0.7379, 1.0, 0.4342, 0.6445, 0.7379, 1.0, 0.4342, 0.6445, 0.7379, 1.0, 0.4342, 0.6445, 0.7379, 1.0, 0.4342, 0.6445, 0.7379, 1.0, 0.4342, 0.6445, 0.7379, 1.0, 0.4342, 0.6445, 0.7379, 1.0, 0.4342, 0.6445, 0.7379, 1.0, 0.4342, 0.6445, 0.7379, 1.0, 0.4342, 0.6445, 0.7379, 1.0, 0.4342, 0.6445, 0.7379, 1.0, 0.4342, 0.6445, 0.7379, 1.0, 0.4342, 0.6445, 0.7379, 1.0, 0.4342, 0.6445, 0.7379, 1.0, 0.4342, 0.6445, 0.7379, 1.0, 0.4342, 0.6445, 0.7379, 1.0, 0.4342, 0.6445, 0.7379, 1.0, 0.4342, 0.6445, 0.7379, 1.0, 0.4342, 0.6445, 0.7379, 1.0, 0.4342, 0.6445, 0.7379, 1.0, 0.4342, 0.6445, 0.7379, 1.0, 0.4342, 0.6445, 0.7379, 1.0, 0.4342, 0.6445, 0.7379, 1.0, 0.4342, 0.6445, 0.7379, 1.0, 0.4342, 0.6445, 0.7379, 1.0, 0.4342, 0.6445, 0.7379, 1.0, 0.4342, 0.6445, 0.7379, 1.0, 0.4342, 0.6445, 0.7379, 1.0, 0.4342, 0.6445, 0.7379, 1.0, 0.4342, 0.6445, 0.7379, 1.0, 0.4342, 0.6445, 0.7379, 1.0, 0.4342, 0.6445, 0.7379, 1.0, 0.4342, 0.6445, 0.7379, 1.0, 0.4342, 0.6445, 0.7379, 1.0, 0.4342, 0.6445, 0.7379, 1.0, 0.4342, 0.6445, 0.7379, 1.0, 0.4342, 0.6445, 0.7379, 1.0, 0.4342, 0.6445, 0.7379, 1.0, 0.4342, 0.6445, 0.7379, 1.0, 0.4342, 0.6445, 0.7379, 1.0, 0.4342, 0.6445, 0.7379, 1.0, 0.4342, 0.6445, 0.7379, 1.0, 0.4342, 0.6445, 0.7379, 1.0, 0.4342, 0.6445, 0.7379, 1.0, 0.4342, 0.6445, 0.7379, 1.0, 0.4342, 0.6445, 0.7379, 1.0, 0.4342, 0.6445, 0.7379, 1.0, 0.4342, 0.6445, 0.7379, 1.0, 0.4342, 0.6445, 0.7379, 1.0, 0.4342, 0.6445, 0.7379, 1.0, 0.4342, 0.6445, 0.7379, 1.0, 0.4342, 0.6445, 0.7379, 1.0, 0.4342, 0.6445, 0.7379, 1.0, 0.4342, 0.6445, 0.7379, 1.0, 0.4342, 0.6445, 0.7379, 1.0, 0.4342, 0.6445, 0.7379, 1.0, 0.4342, 0.6445, 0.7379, 1.0, 0.4342, 0.6445, 0.7379, 1.0, 0.4342, 0.6445, 0.7379, 1.0, 0.4342, 0.6445, 0.7379, 1.0, 0.4342, 0.6445, 0.7379, 1.0, 0.4342, 0.6445, 0.7379, 1.0, 0.4342, 0.6445, 0.7379, 1.0, 0.4342, 0.6445, 0.7379, 1.0, 0.4342, 0.6445, 0.7379, 1.0, 0.4342, 0.6445, 0.7379, 1.0, 0.4342, 0.6445, 0.7379, 1.0, 0.4342, 0.6445, 0.7379, 1.0, 0.4342, 0.6445, 0.7379, 1.0, 0.4342, 0.6445, 0.7379, 1.0, 0.4342, 0.6445, 0.7379, 1.0, 0.4342, 0.6445, 0.7379, 1.0, 0.4342, 0.6445, 0.7379, 1.0, 0.4342, 0.6445, 0.7379, 1.0, 0.4342, 0.6445, 0.7379, 1.0, 0.4342, 0.6445, 0.7379, 1.0, 0.4342, 0.6445, 0.7379, 1.0, 0.4342, 0.6445, 0.7379, 1.0, 0.4342, 0.6445, 0.7379, 1.0, 0.4342, 0.6445, 0.7379, 1.0, 0.4342, 0.6445, 0.7379, 1.0, 0.4342, 0.6445, 0.7379, 1.0, 0.4342, 0.6445, 0.7379, 1.0, 0.4342, 0.6445, 0.7379, 1.0, 0.4342, 0.6445, 0.7379, 1.0, 0.4342, 0.6445, 0.7379, 1.0, 0.4342, 0.6445, 0.7379, 1.0, 0.4342, 0.6445, 0.7379, 1.0, 0.4342, 0.6445, 0.7379, 1.0, 0.4342, 0.6445, 0.7379, 1.0, 0.4342, 0.6445, 0.7379, 1.0, 0.4342, 0.6445, 0.7379, 1.0, 0.4342, 0.6445, 0.7379, 1.0, 0.4342, 0.6445, 0.7379, 1.0, 0.4342, 0.6445, 0.7379, 1.0, 0.4342, 0.6445, 0.7379, 1.0, 0.4342, 0.6445, 0.7379, 1.0, 0.4342, 0.6445, 0.7379, 1.0, 0.4342, 0.6445, 0.7379, 1.0, 0.4342, 0.6445, 0.7379, 1.0, 0.4342, 0.6445, 0.7379, 1.0, 0.4342, 0.6445, 0.7379, 1.0, 0.4342, 0.6445, 0.7379, 1.0, 0.4342, 0.6445, 0.7379, 1.0, 0.4342, 0.6445, 0.7379, 1.0, 0.4342, 0.6445, 0.7379, 1.0, 0.4342, 0.6445, 0.7379, 1.0, 0.4342, 0.6445, 0.7379, 1.0, 0.4342, 0.6445, 0.7379, 1.0, 0.4342, 0.6445, 0.7379, 1.0, 0.4342, 0.6445, 0.7379, 1.0, 0.4342, 0.6445, 0.7379, 1.0, 0.4342, 0.6445, 0.7379, 1.0, 0.4342, 0.6445, 0.7379, 1.0, 0.4342, 0.6445, 0.7379, 1.0, 0.4342, 0.6445, 0.7379, 1.0, 0.4342, 0.6445, 0.7379, 1.0, 0.4342, 0.6445, 0.7379, 1.0, 0.4342, 0.6445, 0.7379, 1.0, 0.4342, 0.6445, 0.7379, 1.0, 0.4342, 0.6445, 0.7379, 1.0, 0.4342, 0.6445, 0.7379, 1.0, 0.4342, 0.6445, 0.7379, 1.0, 0.4342, 0.6445, 0.7379, 1.0, 0.4342, 0.6445, 0.7379, 1.0, 0.4342, 0.6445, 0.7379, 1.0, 0.4342, 0.6445, 0.7379, 1.0, 0.4342, 0.6445, 0.7379, 1.0, 0.4342, 0.6445, 0.7379, 1.0, 0.4342, 0.6445, 0.7379, 1.0, 0.4342, 0.6445, 0.7379, 1.0, 0.4342, 0.6445, 0.7379, 1.0, 0.4342, 0.6445, 0.7379, 1.0, 0.4342, 0.6445, 0.7379, 1.0, 0.4342, 0.6445, 0.7379, 1.0, 0.4342, 0.6445, 0.7379, 1.0, 0.4342, 0.6445, 0.7379, 1.0, 0.4342, 0.6445, 0.7379, 1.0, 0.4342, 0.6445, 0.7379, 1.0, 0.4342, 0.6445, 0.7379, 1.0, 0.4342, 0.6445, 0.7379, 1.0, 0.4342, 0.6445, 0.7379, 1.0, 0.4342, 0.6445, 0.7379, 1.0, 0.4342, 0.6445, 0.7379, 1.0, 0.4342, 0.6445, 0.7379, 1.0, 0.4342, 0.6445, 0.7379, 1.0, 0.4342, 0.6445, 0.7379, 1.0, 0.4342, 0.6445, 0.7379, 1.0, 0.4342, 0.6445, 0.7379, 1.0, 0.4342, 0.6445, 0.7379, 1.0, 0.4342, 0.6445, 0.7379, 1.0, 0.4342, 0.6445, 0.7379, 1.0, 0.4342, 0.6445, 0.7379, 1.0, 0.4342, 0.6445, 0.7379, 1.0, 0.4342, 0.6445, 0.7379, 1.0, 0.4342, 0.6445, 0.7379, 1.0, 0.4342, 0.6445, 0.7379, 1.0, 0.4342, 0.6445, 0.7379, 1.0, 0.4342, 0.6445, 0.7379, 1.0, 0.4342, 0.6445, 0.7379, 1.0, 0.4342, 0.6445, 0.7379, 1.0, 0.4342, 0.6445, 0.7379, 1.0, 0.4342, 0.6445, 0.7379, 1.0, 0.4342, 0.6445, 0.7379, 1.0, 0.4342, 0.6445, 0.7379, 1.0, 0.4342, 0.6445, 0.7379, 1.0, 0.4342, 0.6445, 0.7379, 1.0, 0.4342, 0.6445, 0.7379, 1.0, 0.4342, 0.6445, 0.7379, 1.0])
me_cylinder.materials.append(mat_material_001)
me_cylinder.use_remesh_preserve_volume = False
me_cylinder.use_remesh_preserve_attributes = False
me_cylinder.use_mirror_vertex_groups = False
me_cylinder.use_paint_bone_selection = False
me_cylinder.use_paint_mask = True
me_cylinder.update()

# ---- objects
ob_sun = bpy.data.objects.new('Sun', light_sun)
ob_cylinder_001 = bpy.data.objects.new('Cylinder.001', me_cylinder_001)
ob_cylinder = bpy.data.objects.new('Cylinder', me_cylinder)
ob_lamp = bpy.data.objects.new('Lamp', light_lamp)
ob_camera = bpy.data.objects.new('Camera', cam_camera)

# ---- transforms, parenting, visibility, modifiers, constraints
ob_sun.location = (2.242, 6.311, 2.629)
ob_sun.lineart.crease_threshold = 0.0
ob_cylinder_001.location = (0.0, 0.0, 0.0)
ob_cylinder_001.scale = (0.5817, 0.5817, 1.0)
ob_cylinder_001.lineart.crease_threshold = 0.0
_vg = ob_cylinder_001.vertex_groups.new(name='Top')
ob_cylinder.location = (0.0, 0.0, 0.0)
ob_cylinder.lineart.crease_threshold = 0.0
ob_lamp.location = (4.076, 1.005, 5.904)
ob_lamp.rotation_euler = (0.6503, 0.05522, 1.866)
ob_lamp.lock_rotations_4d = False
ob_lamp.empty_display_type = 'ARROWS'
ob_lamp.color = (0.0, 0.0, 0.0, 0.0)
ob_lamp.lineart.crease_threshold = 0.0
ob_camera.location = (7.481, -6.508, 5.344)
ob_camera.rotation_euler = (1.109, 0.0, 0.8149)
ob_camera.lock_rotations_4d = False
ob_camera.empty_display_type = 'ARROWS'
ob_camera.color = (0.0, 0.0, 0.0, 0.0)
ob_camera.display_type = 'WIRE'
ob_camera.lineart.crease_threshold = 0.0

# ---- collection membership
col_collection_1.objects.link(ob_sun)
col_collection_1.objects.link(ob_cylinder_001)
col_collection_1.objects.link(ob_cylinder)
col_collection_1.objects.link(ob_lamp)
col_collection_1.objects.link(ob_camera)

# ---- scene / render settings (as saved in the file)
scene.camera = ob_camera
scene.frame_start = 1; scene.frame_end = 250; scene.frame_set(0)
scene.render.engine = 'BLENDER_EEVEE_NEXT'
scene.render.resolution_percentage = 50
scene.render.dither_intensity = 0.0
scene.cycles.use_denoising = False
scene.cycles.samples = 128
scene.cycles.sampling_pattern = 'TABULATED_SOBOL'
scene.cycles.light_sampling_threshold = 0.0
scene.cycles.use_adaptive_sampling = False
scene.cycles.use_light_tree = False
scene.cycles.blur_glossy = 0.0
scene.cycles.sample_clamp_indirect = 0.0
scene.view_settings.view_transform = 'Standard'
bpy.context.view_layer.update()
